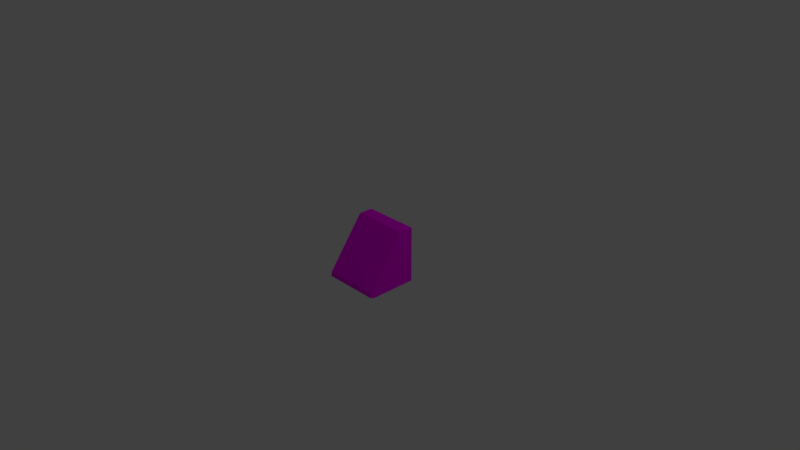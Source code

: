 # Source: panel.blend  (saved by Blender 2.79.0; exported with 4.5.12 LTS)
import bpy
from mathutils import Matrix  # noqa: F401  (used for matrix-valued properties, if any)

bpy.ops.wm.read_factory_settings(use_empty=True)
scene = bpy.context.scene
scene.name = 'Scene'

# ---- collections
col_collection_1 = bpy.data.collections.new('Collection 1'); scene.collection.children.link(col_collection_1)

# ---- images (referenced by path relative to the original .blend; pixels are not part of the script)
import os
ASSET_DIR = os.environ.get("B2B_ASSET_DIR", "")  # directory of the original .blend (textures are referenced by path, not embedded)
HERE = os.path.dirname(os.path.abspath(__file__))  # packed textures are extracted next to this script under _unpacked/

def load_image(name, relpath, width, height, colorspace="sRGB"):
    """Load a texture the original file referenced (path relative to the .blend, or extracted next to this script)."""
    p = next((c for c in (os.path.join(HERE, relpath), os.path.join(ASSET_DIR, relpath)) if relpath and os.path.exists(c)), "")
    if p:
        img = bpy.data.images.load(p, check_existing=True)
        img.name = name
    else:  # same state as the original file: an image datablock whose file is absent (Cycles renders it pink)
        img = bpy.data.images.new(name, width, height)
        img.source = "FILE"
        img.filepath = "//" + (relpath or name)
    img.colorspace_settings.name = colorspace
    return img
img_panel_tga = load_image('panel.tga', 'panel.tga', 1024, 1024, 'sRGB')

# ---- materials (node trees are filled in below, after node groups)
mat_material_001 = bpy.data.materials.new('Material.001')
mat_material_001.alpha_threshold = 0.0
mat_material_001.roughness = 0.5

# ---- material node trees
mat_material_001.use_nodes = True; mat_material_001.node_tree.nodes.clear()
_N = mat_material_001.node_tree.nodes; _L = mat_material_001.node_tree.links
n0 = _N.new('ShaderNodeOutputMaterial'); n0.name = 'Material Output'; n0.location = (300, 300)
n1 = _N.new('ShaderNodeBsdfDiffuse'); n1.name = 'Diffuse BSDF'; n1.location = (10, 300)
n2 = _N.new('ShaderNodeTexImage'); n2.name = 'Image Texture'; n2.location = (-180, 300)
n2.width = 140
n2.image = img_panel_tga
_L.new(n1.outputs[0], n0.inputs[0])
_L.new(n2.outputs[0], n1.inputs[0])
n0.is_active_output = True

# ---- world
world_world = bpy.data.worlds.new('World'); scene.world = world_world
world_world.color = (0.05088, 0.05088, 0.05088)
world_world.use_sun_shadow = False
world_world.sun_shadow_jitter_overblur = 0.0
world_world.cycles.sampling_method = 'MANUAL'

# ---- cameras
cam_camera = bpy.data.cameras.new('Camera')
cam_camera.clip_end = 100.0
cam_camera.lens = 35.0
cam_camera.sensor_width = 32.0
cam_camera.sensor_height = 18.0
cam_camera.ortho_scale = 7.314
cam_camera.dof.focus_distance = 0.0

# ---- lights
light_lamp = bpy.data.lights.new('Lamp', 'POINT')
light_lamp.transmission_factor = 0.0
light_lamp.cutoff_distance = 30.0
light_lamp.energy = 100.0
light_lamp.shadow_buffer_clip_start = 1.001
light_lamp.shadow_soft_size = 0.1
light_lamp.shadow_maximum_resolution = 0.006
light_lamp.use_absolute_resolution = True

# ---- meshes
me_cube = bpy.data.meshes.new('Cube')
me_cube.from_pydata([(1.0, 1.0, -1.0), (-1.0, 1.0, -1.0), (1.0, 1.0, 1.0), (1.0, 0.4933, 1.0), (-1.0, 0.4933, 1.0), (-1.0, 1.0, 1.0), (1.0, -0.8171, -0.755), (1.0, -0.6943, -1.0), (1.0, -0.8569, -0.9282), (-1.0, -0.6943, -1.0), (-1.0, -0.8171, -0.755), (-1.0, -0.8569, -0.9282)], [], [(6, 3, 4, 10), (2, 5, 4, 3), (0, 7, 9, 1), (9, 11, 10, 4, 5, 1), (2, 0, 1, 5), (6, 10, 11, 8), (8, 11, 9, 7), (0, 2, 3, 6, 8, 7)])
_uv = me_cube.uv_layers.new(name='UVMap')
_uv.uv.foreach_set('vector', [1.094, -0.04901, 1.094, 0.3245, 0.6651, 0.3245, 0.6651, -0.04901, 0.4732, 0.6594, 0.1321, 0.6594, 0.1321, 0.573, 0.4732, 0.573, 0.7123, 0.09748, 0.7123, 0.3864, 0.3712, 0.3864, 0.3712, 0.09748, 0.8502, 0.5562, 0.8779, 0.5685, 0.8711, 0.598, 0.6477, 0.8973, 0.5613, 0.8973, 0.5613, 0.5562, 0.8599, 0.4727, 0.8599, 0.8137, 0.5188, 0.8137, 0.5188, 0.4727, 0.3708, 0.1909, 0.02973, 0.1909, 0.02973, 0.1606, 0.3708, 0.1606, 0.3708, 0.1602, 0.02973, 0.1602, 0.02973, 0.1299, 0.3708, 0.1299, 0.8601, 0.5287, 0.8601, 0.8698, 0.7737, 0.8698, 0.5502, 0.5705, 0.5435, 0.5409, 0.5712, 0.5287])
me_cube.materials.append(mat_material_001)
me_cube.use_remesh_preserve_volume = False
me_cube.use_remesh_preserve_attributes = False
me_cube.use_mirror_vertex_groups = False
me_cube.update()

# ---- objects
ob_cube = bpy.data.objects.new('Cube', me_cube)
ob_lamp = bpy.data.objects.new('Lamp', light_lamp)
ob_camera = bpy.data.objects.new('Camera', cam_camera)

# ---- transforms, parenting, visibility, modifiers, constraints
ob_cube.location = (0.0, 0.0, 0.0)
ob_cube.scale = (0.3857, 0.3857, 0.3857)
ob_cube.lock_rotations_4d = False
ob_cube.empty_display_type = 'ARROWS'
ob_cube.lineart.crease_threshold = 0.0
ob_lamp.location = (4.076, 1.005, 5.904)
ob_lamp.rotation_euler = (0.6503, 0.05522, 1.866)
ob_lamp.lock_rotations_4d = False
ob_lamp.empty_display_type = 'ARROWS'
ob_lamp.color = (0.0, 0.0, 0.0, 0.0)
ob_lamp.lineart.crease_threshold = 0.0
ob_camera.location = (7.481, -6.508, 5.344)
ob_camera.rotation_euler = (1.109, 0.0, 0.8149)
ob_camera.lock_rotations_4d = False
ob_camera.empty_display_type = 'ARROWS'
ob_camera.color = (0.0, 0.0, 0.0, 0.0)
ob_camera.display_type = 'WIRE'
ob_camera.lineart.crease_threshold = 0.0

# ---- collection membership
col_collection_1.objects.link(ob_cube)
col_collection_1.objects.link(ob_lamp)
col_collection_1.objects.link(ob_camera)

# ---- scene / render settings (as saved in the file)
scene.camera = ob_camera
scene.frame_start = 1; scene.frame_end = 250; scene.frame_set(1)
scene.render.engine = 'CYCLES'
scene.render.resolution_percentage = 50
scene.render.dither_intensity = 0.0
scene.cycles.use_denoising = False
scene.cycles.samples = 128
scene.cycles.sampling_pattern = 'TABULATED_SOBOL'
scene.cycles.use_adaptive_sampling = False
scene.cycles.use_light_tree = False
scene.cycles.blur_glossy = 0.0
scene.cycles.sample_clamp_indirect = 0.0
scene.view_settings.view_transform = 'Standard'
bpy.context.view_layer.update()
